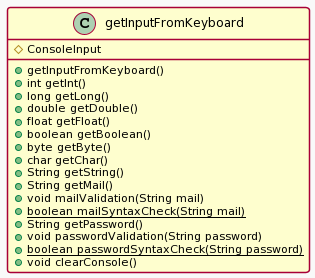

The diagram above was rendered by PlantUML. Its source (embedded in the PNG):
@startuml
!theme mars
class getInputFromKeyboard
{
#ConsoleInput
+getInputFromKeyboard()
+int getInt()
+long getLong()
+double getDouble()
+float getFloat()
+boolean getBoolean()
+byte getByte()
+char getChar()
+String getString()
+String getMail()
+void mailValidation(String mail)
+boolean {static} mailSyntaxCheck(String mail)
+String getPassword()
+void passwordValidation(String password)
+boolean {static} passwordSyntaxCheck(String password)
+void clearConsole()
}
@enduml